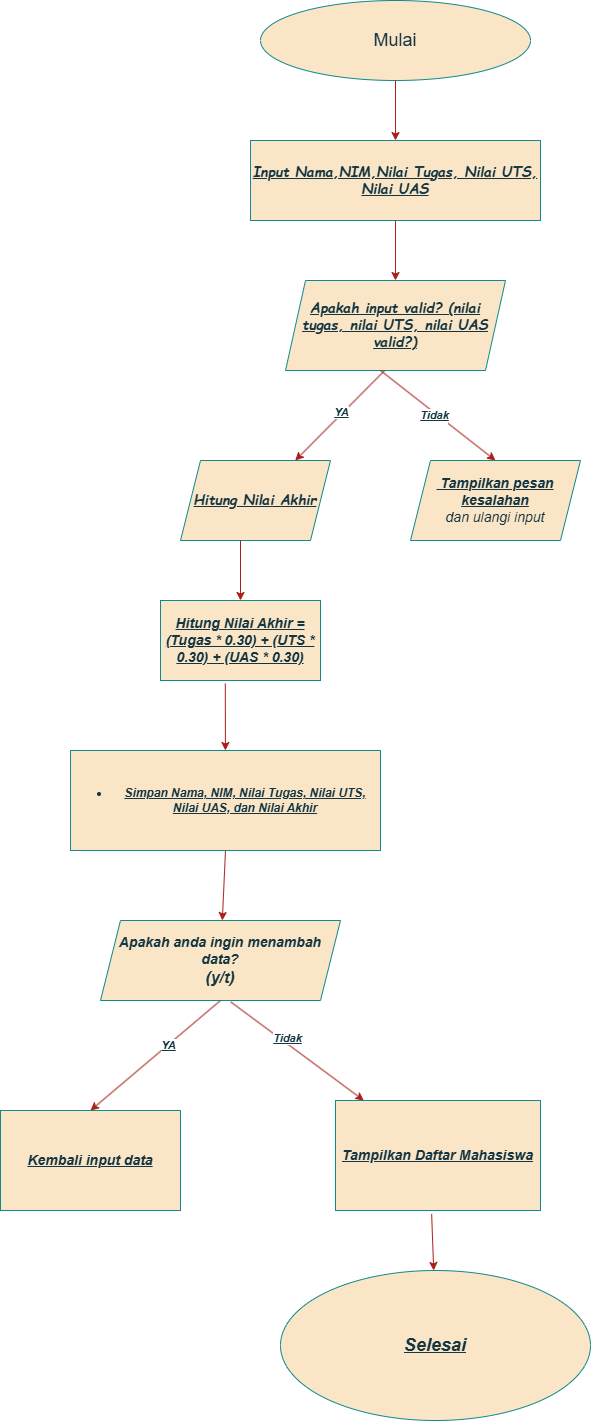

The diagram above was exported from draw.io. Its source (the exported page's mxGraphModel, read from the mxfile embedded in the PNG):
<mxGraphModel dx="1105" dy="586" grid="1" gridSize="10" guides="1" tooltips="1" connect="1" arrows="1" fold="1" page="1" pageScale="1" pageWidth="827" pageHeight="1169" math="0" shadow="0">
  <root>
    <mxCell id="0" />
    <mxCell id="1" parent="0" />
    <mxCell id="yZc7emG1HZsYJXbLOp5v-1" value="&lt;font style=&quot;font-size: 18px;&quot;&gt;Mulai&lt;/font&gt;" style="ellipse;whiteSpace=wrap;html=1;strokeColor=#0F8B8D;labelBackgroundColor=none;fillColor=#FAE5C7;fontColor=#143642;" parent="1" vertex="1">
      <mxGeometry x="270" y="30" width="270" height="80" as="geometry" />
    </mxCell>
    <mxCell id="yZc7emG1HZsYJXbLOp5v-3" value="" style="endArrow=classic;html=1;rounded=0;exitX=0.5;exitY=1;exitDx=0;exitDy=0;labelBackgroundColor=none;strokeColor=#A8201A;fontColor=default;" parent="1" source="yZc7emG1HZsYJXbLOp5v-1" target="yZc7emG1HZsYJXbLOp5v-6" edge="1">
      <mxGeometry width="50" height="50" relative="1" as="geometry">
        <mxPoint x="385" y="150" as="sourcePoint" />
        <mxPoint x="390" y="190" as="targetPoint" />
        <Array as="points" />
      </mxGeometry>
    </mxCell>
    <mxCell id="yZc7emG1HZsYJXbLOp5v-6" value="&lt;font style=&quot;font-size: 14px;&quot; face=&quot;Comic Sans MS&quot;&gt;&lt;b&gt;&lt;i&gt;&lt;u&gt;Input Nama,NIM,Nilai Tugas, Nilai UTS, Nilai UAS&lt;/u&gt;&lt;/i&gt;&lt;/b&gt;&lt;/font&gt;" style="rounded=0;whiteSpace=wrap;html=1;labelBackgroundColor=none;fillColor=#FAE5C7;strokeColor=#0F8B8D;fontColor=#143642;" parent="1" vertex="1">
      <mxGeometry x="260" y="170" width="290" height="80" as="geometry" />
    </mxCell>
    <mxCell id="yZc7emG1HZsYJXbLOp5v-7" value="" style="endArrow=classic;html=1;rounded=0;strokeColor=#A8201A;fontColor=#143642;fillColor=#FAE5C7;exitX=0.5;exitY=1;exitDx=0;exitDy=0;" parent="1" source="yZc7emG1HZsYJXbLOp5v-6" edge="1">
      <mxGeometry width="50" height="50" relative="1" as="geometry">
        <mxPoint x="390" y="310" as="sourcePoint" />
        <mxPoint x="405" y="310" as="targetPoint" />
      </mxGeometry>
    </mxCell>
    <mxCell id="yZc7emG1HZsYJXbLOp5v-13" value="&lt;font style=&quot;font-size: 14px;&quot; face=&quot;Comic Sans MS&quot;&gt;&lt;b&gt;&lt;i&gt;&lt;u&gt;Apakah input valid? (nilai tugas, nilai UTS, nilai UAS valid?)&lt;/u&gt;&lt;/i&gt;&lt;/b&gt;&lt;/font&gt;" style="shape=parallelogram;perimeter=parallelogramPerimeter;whiteSpace=wrap;html=1;fixedSize=1;strokeColor=#0F8B8D;fontColor=#143642;fillColor=#FAE5C7;" parent="1" vertex="1">
      <mxGeometry x="295" y="310" width="220" height="90" as="geometry" />
    </mxCell>
    <mxCell id="yZc7emG1HZsYJXbLOp5v-17" value="" style="endArrow=classic;html=1;rounded=0;strokeColor=#A8201A;fontColor=#143642;fillColor=#FAE5C7;exitX=0.45;exitY=1.002;exitDx=0;exitDy=0;exitPerimeter=0;" parent="1" source="yZc7emG1HZsYJXbLOp5v-13" target="yZc7emG1HZsYJXbLOp5v-18" edge="1">
      <mxGeometry width="50" height="50" relative="1" as="geometry">
        <mxPoint x="440" y="480" as="sourcePoint" />
        <mxPoint x="320" y="490" as="targetPoint" />
      </mxGeometry>
    </mxCell>
    <mxCell id="yZc7emG1HZsYJXbLOp5v-19" value="&lt;b&gt;&lt;i&gt;&lt;u&gt;YA&lt;/u&gt;&lt;/i&gt;&lt;/b&gt;" style="edgeLabel;html=1;align=center;verticalAlign=middle;resizable=0;points=[];strokeColor=#0F8B8D;fontColor=#143642;fillColor=#FAE5C7;" parent="yZc7emG1HZsYJXbLOp5v-17" vertex="1" connectable="0">
      <mxGeometry x="-0.0648" y="-1" relative="1" as="geometry">
        <mxPoint x="-1" as="offset" />
      </mxGeometry>
    </mxCell>
    <mxCell id="yZc7emG1HZsYJXbLOp5v-18" value="&lt;font style=&quot;font-size: 14px;&quot; face=&quot;Comic Sans MS&quot;&gt;&lt;b&gt;&lt;i&gt;&lt;u&gt;Hitung Nilai Akhir&lt;/u&gt;&lt;/i&gt;&lt;/b&gt;&lt;/font&gt;" style="shape=parallelogram;perimeter=parallelogramPerimeter;whiteSpace=wrap;html=1;fixedSize=1;strokeColor=#0F8B8D;fontColor=#143642;fillColor=#FAE5C7;" parent="1" vertex="1">
      <mxGeometry x="190" y="490" width="150" height="80" as="geometry" />
    </mxCell>
    <mxCell id="yZc7emG1HZsYJXbLOp5v-21" value="" style="endArrow=classic;html=1;rounded=0;strokeColor=#A8201A;fontColor=#143642;fillColor=#FAE5C7;entryX=0.5;entryY=0;entryDx=0;entryDy=0;" parent="1" target="yZc7emG1HZsYJXbLOp5v-24" edge="1">
      <mxGeometry width="50" height="50" relative="1" as="geometry">
        <mxPoint x="390" y="400" as="sourcePoint" />
        <mxPoint x="500" y="480" as="targetPoint" />
      </mxGeometry>
    </mxCell>
    <mxCell id="yZc7emG1HZsYJXbLOp5v-25" value="&lt;i&gt;Text&lt;/i&gt;" style="edgeLabel;html=1;align=center;verticalAlign=middle;resizable=0;points=[];strokeColor=#0F8B8D;fontColor=#143642;fillColor=#FAE5C7;" parent="yZc7emG1HZsYJXbLOp5v-21" vertex="1" connectable="0">
      <mxGeometry x="0.013" y="-2" relative="1" as="geometry">
        <mxPoint as="offset" />
      </mxGeometry>
    </mxCell>
    <mxCell id="yZc7emG1HZsYJXbLOp5v-26" value="&lt;b&gt;&lt;i&gt;&lt;u&gt;Tidak&lt;/u&gt;&lt;/i&gt;&lt;/b&gt;" style="edgeLabel;html=1;align=center;verticalAlign=middle;resizable=0;points=[];strokeColor=#0F8B8D;fontColor=#143642;fillColor=#FAE5C7;" parent="yZc7emG1HZsYJXbLOp5v-21" vertex="1" connectable="0">
      <mxGeometry x="-0.0482" y="-2" relative="1" as="geometry">
        <mxPoint as="offset" />
      </mxGeometry>
    </mxCell>
    <mxCell id="yZc7emG1HZsYJXbLOp5v-24" value="&lt;u&gt;&lt;i&gt;&lt;b&gt;&lt;font style=&quot;font-size: 14px;&quot;&gt;&amp;nbsp;Tampilkan pesan kesalahan&lt;/font&gt;&lt;/b&gt;&lt;/i&gt;&lt;/u&gt;&lt;div&gt;&lt;span style=&quot;font-size: 14px;&quot;&gt;&lt;i&gt;dan ulangi input&lt;/i&gt;&lt;/span&gt;&lt;/div&gt;" style="shape=parallelogram;perimeter=parallelogramPerimeter;whiteSpace=wrap;html=1;fixedSize=1;strokeColor=#0F8B8D;fontColor=#143642;fillColor=#FAE5C7;" parent="1" vertex="1">
      <mxGeometry x="420" y="490" width="170" height="80" as="geometry" />
    </mxCell>
    <mxCell id="yZc7emG1HZsYJXbLOp5v-36" value="" style="endArrow=classic;html=1;rounded=0;strokeColor=#A8201A;fontColor=#143642;fillColor=#FAE5C7;exitX=0.4;exitY=1;exitDx=0;exitDy=0;exitPerimeter=0;" parent="1" source="yZc7emG1HZsYJXbLOp5v-18" target="yZc7emG1HZsYJXbLOp5v-37" edge="1">
      <mxGeometry width="50" height="50" relative="1" as="geometry">
        <mxPoint x="390" y="610" as="sourcePoint" />
        <mxPoint x="250" y="660" as="targetPoint" />
      </mxGeometry>
    </mxCell>
    <mxCell id="yZc7emG1HZsYJXbLOp5v-37" value="&lt;font face=&quot;Helvetica&quot; style=&quot;font-size: 14px;&quot;&gt;&lt;i style=&quot;&quot;&gt;&lt;b style=&quot;&quot;&gt;&lt;u style=&quot;&quot;&gt;Hitung Nilai Akhir = (Tugas * 0.30) + (UTS * 0.30) + (UAS * 0.30)&lt;/u&gt;&lt;/b&gt;&lt;/i&gt;&lt;/font&gt;" style="rounded=0;whiteSpace=wrap;html=1;strokeColor=#0F8B8D;fontColor=#143642;fillColor=#FAE5C7;" parent="1" vertex="1">
      <mxGeometry x="170" y="630" width="160" height="80" as="geometry" />
    </mxCell>
    <mxCell id="yZc7emG1HZsYJXbLOp5v-43" value="" style="endArrow=classic;html=1;rounded=0;strokeColor=#A8201A;fontColor=#143642;fillColor=#FAE5C7;exitX=0.405;exitY=1.038;exitDx=0;exitDy=0;exitPerimeter=0;" parent="1" source="yZc7emG1HZsYJXbLOp5v-37" target="yZc7emG1HZsYJXbLOp5v-44" edge="1">
      <mxGeometry width="50" height="50" relative="1" as="geometry">
        <mxPoint x="390" y="720" as="sourcePoint" />
        <mxPoint x="235" y="800" as="targetPoint" />
      </mxGeometry>
    </mxCell>
    <mxCell id="yZc7emG1HZsYJXbLOp5v-44" value="&lt;ul&gt;&lt;li&gt;&lt;b&gt;&lt;u&gt;&lt;i&gt;Simpan Nama, NIM, Nilai Tugas, Nilai UTS, Nilai UAS, dan Nilai Akhir&lt;/i&gt;&lt;/u&gt;&lt;/b&gt;&lt;/li&gt;&lt;/ul&gt;" style="rounded=0;whiteSpace=wrap;html=1;strokeColor=#0F8B8D;fontColor=#143642;fillColor=#FAE5C7;" parent="1" vertex="1">
      <mxGeometry x="80" y="780" width="310" height="100" as="geometry" />
    </mxCell>
    <mxCell id="yZc7emG1HZsYJXbLOp5v-47" value="" style="endArrow=classic;html=1;rounded=0;strokeColor=#A8201A;fontColor=#143642;fillColor=#FAE5C7;exitX=0.5;exitY=1;exitDx=0;exitDy=0;" parent="1" source="yZc7emG1HZsYJXbLOp5v-44" target="yZc7emG1HZsYJXbLOp5v-48" edge="1">
      <mxGeometry width="50" height="50" relative="1" as="geometry">
        <mxPoint x="350" y="840" as="sourcePoint" />
        <mxPoint x="235" y="980" as="targetPoint" />
      </mxGeometry>
    </mxCell>
    <mxCell id="yZc7emG1HZsYJXbLOp5v-48" value="&lt;b style=&quot;&quot;&gt;&lt;i style=&quot;&quot;&gt;&lt;font style=&quot;font-size: 14px;&quot;&gt;Apakah anda ingin menambah data?&lt;/font&gt;&lt;/i&gt;&lt;/b&gt;&lt;div&gt;&lt;b style=&quot;&quot;&gt;&lt;i style=&quot;&quot;&gt;&lt;font size=&quot;3&quot;&gt;(y/t)&lt;/font&gt;&lt;/i&gt;&lt;/b&gt;&lt;/div&gt;" style="shape=parallelogram;perimeter=parallelogramPerimeter;whiteSpace=wrap;html=1;fixedSize=1;strokeColor=#0F8B8D;fontColor=#143642;fillColor=#FAE5C7;" parent="1" vertex="1">
      <mxGeometry x="110" y="950" width="240" height="80" as="geometry" />
    </mxCell>
    <mxCell id="yZc7emG1HZsYJXbLOp5v-49" value="" style="endArrow=classic;html=1;rounded=0;strokeColor=#A8201A;fontColor=#143642;fillColor=#FAE5C7;exitX=0.5;exitY=1;exitDx=0;exitDy=0;entryX=0.5;entryY=0;entryDx=0;entryDy=0;" parent="1" source="yZc7emG1HZsYJXbLOp5v-48" target="yZc7emG1HZsYJXbLOp5v-53" edge="1">
      <mxGeometry width="50" height="50" relative="1" as="geometry">
        <mxPoint x="230" y="1030" as="sourcePoint" />
        <mxPoint x="140" y="1120" as="targetPoint" />
      </mxGeometry>
    </mxCell>
    <mxCell id="yZc7emG1HZsYJXbLOp5v-50" value="&lt;b&gt;&lt;i&gt;&lt;u&gt;YA&lt;/u&gt;&lt;/i&gt;&lt;/b&gt;" style="edgeLabel;html=1;align=center;verticalAlign=middle;resizable=0;points=[];strokeColor=#0F8B8D;fontColor=#143642;fillColor=#FAE5C7;" parent="yZc7emG1HZsYJXbLOp5v-49" vertex="1" connectable="0">
      <mxGeometry x="-0.1789" y="1" relative="1" as="geometry">
        <mxPoint y="-1" as="offset" />
      </mxGeometry>
    </mxCell>
    <mxCell id="yZc7emG1HZsYJXbLOp5v-51" value="" style="endArrow=classic;html=1;rounded=0;strokeColor=#A8201A;fontColor=#143642;fillColor=#FAE5C7;exitX=0.543;exitY=1.018;exitDx=0;exitDy=0;exitPerimeter=0;" parent="1" source="yZc7emG1HZsYJXbLOp5v-48" target="yZc7emG1HZsYJXbLOp5v-52" edge="1">
      <mxGeometry width="50" height="50" relative="1" as="geometry">
        <mxPoint x="350" y="1140" as="sourcePoint" />
        <mxPoint x="300" y="1120" as="targetPoint" />
      </mxGeometry>
    </mxCell>
    <mxCell id="yZc7emG1HZsYJXbLOp5v-56" value="&lt;b&gt;&lt;i&gt;&lt;u&gt;Tidak&lt;/u&gt;&lt;/i&gt;&lt;/b&gt;" style="edgeLabel;html=1;align=center;verticalAlign=middle;resizable=0;points=[];strokeColor=#0F8B8D;fontColor=#143642;fillColor=#FAE5C7;" parent="yZc7emG1HZsYJXbLOp5v-51" vertex="1" connectable="0">
      <mxGeometry x="-0.1966" y="4" relative="1" as="geometry">
        <mxPoint as="offset" />
      </mxGeometry>
    </mxCell>
    <mxCell id="yZc7emG1HZsYJXbLOp5v-52" value="&lt;b&gt;&lt;i&gt;&lt;u&gt;&lt;font style=&quot;font-size: 14px;&quot;&gt;Tampilkan Daftar Mahasiswa&lt;/font&gt;&lt;/u&gt;&lt;/i&gt;&lt;/b&gt;" style="rounded=0;whiteSpace=wrap;html=1;strokeColor=#0F8B8D;fontColor=#143642;fillColor=#FAE5C7;" parent="1" vertex="1">
      <mxGeometry x="345" y="1130" width="205" height="110" as="geometry" />
    </mxCell>
    <mxCell id="yZc7emG1HZsYJXbLOp5v-53" value="&lt;b&gt;&lt;i&gt;&lt;u&gt;&lt;font style=&quot;font-size: 14px;&quot;&gt;Kembali input data&lt;/font&gt;&lt;/u&gt;&lt;/i&gt;&lt;/b&gt;" style="rounded=0;whiteSpace=wrap;html=1;strokeColor=#0F8B8D;fontColor=#143642;fillColor=#FAE5C7;" parent="1" vertex="1">
      <mxGeometry x="10" y="1140" width="180" height="100" as="geometry" />
    </mxCell>
    <mxCell id="yZc7emG1HZsYJXbLOp5v-57" value="" style="endArrow=classic;html=1;rounded=0;strokeColor=#A8201A;fontColor=#143642;fillColor=#FAE5C7;exitX=0.469;exitY=1.031;exitDx=0;exitDy=0;exitPerimeter=0;" parent="1" source="yZc7emG1HZsYJXbLOp5v-52" target="yZc7emG1HZsYJXbLOp5v-58" edge="1">
      <mxGeometry width="50" height="50" relative="1" as="geometry">
        <mxPoint x="440" y="1250" as="sourcePoint" />
        <mxPoint x="440" y="1340" as="targetPoint" />
      </mxGeometry>
    </mxCell>
    <mxCell id="yZc7emG1HZsYJXbLOp5v-58" value="&lt;b&gt;&lt;i&gt;&lt;u&gt;&lt;font style=&quot;font-size: 18px;&quot;&gt;Selesai&lt;/font&gt;&lt;/u&gt;&lt;/i&gt;&lt;/b&gt;" style="ellipse;whiteSpace=wrap;html=1;strokeColor=#0F8B8D;fontColor=#143642;fillColor=#FAE5C7;" parent="1" vertex="1">
      <mxGeometry x="290" y="1300" width="310" height="150" as="geometry" />
    </mxCell>
  </root>
</mxGraphModel>